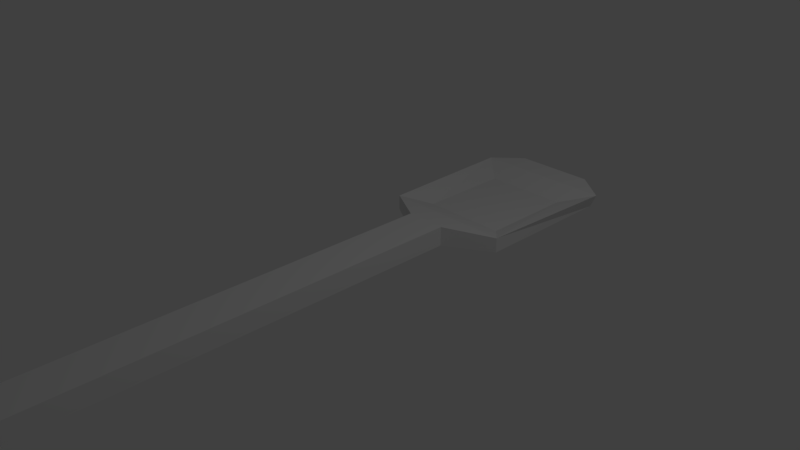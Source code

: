 # Source: spoon.blend  (saved by Blender 2.79.0; exported with 4.5.12 LTS)
import bpy
from mathutils import Matrix  # noqa: F401  (used for matrix-valued properties, if any)

bpy.ops.wm.read_factory_settings(use_empty=True)
scene = bpy.context.scene
scene.name = 'Scene'

# ---- collections
col_collection_1 = bpy.data.collections.new('Collection 1'); scene.collection.children.link(col_collection_1)

# ---- materials (node trees are filled in below, after node groups)
mat_material = bpy.data.materials.new('Material')
mat_material.alpha_threshold = 0.0
mat_material.use_transparent_shadow = False
mat_material.roughness = 0.5
mat_material.line_color = (0.0, 0.0, 0.0, 1.0)

# ---- material node trees

# ---- world
world_world = bpy.data.worlds.new('World'); scene.world = world_world
world_world.color = (0.05088, 0.05088, 0.05088)
world_world.use_sun_shadow = False
world_world.sun_shadow_jitter_overblur = 0.0
world_world.cycles.sampling_method = 'MANUAL'

# ---- cameras
cam_camera = bpy.data.cameras.new('Camera')
cam_camera.clip_end = 100.0
cam_camera.lens = 35.0
cam_camera.sensor_width = 32.0
cam_camera.sensor_height = 18.0
cam_camera.ortho_scale = 7.314
cam_camera.dof.focus_distance = 0.0
cam_camera.dof.aperture_fstop = 128.0

# ---- lights
light_lamp = bpy.data.lights.new('Lamp', 'POINT')
light_lamp.transmission_factor = 0.0
light_lamp.cutoff_distance = 30.0
light_lamp.energy = 100.0
light_lamp.shadow_buffer_clip_start = 1.001
light_lamp.shadow_soft_size = 0.1
light_lamp.shadow_maximum_resolution = 0.006
light_lamp.use_absolute_resolution = True

# ---- meshes
me_cube = bpy.data.meshes.new('Cube')
me_cube.from_pydata([(1.0, 1.0, -1.0), (1.0, -1.0, -1.0), (-1.0, -1.0, -1.0), (-1.0, 1.0, -1.0), (1.0, 1.0, 1.0), (1.0, -1.0, 1.0), (-1.0, -1.0, 1.0), (-1.0, 1.0, 1.0), (3.225, 1.117, -1.0), (-3.225, 1.117, -1.0), (3.225, 1.117, 0.5225), (-3.225, 1.117, 0.5225), (3.225, 1.744, -1.0), (-3.225, 1.744, -1.0), (3.516, 1.744, 0.4287), (-3.516, 1.744, 0.4287), (2.001, 1.839, -0.6204), (-2.001, 1.839, -0.6204), (2.001, 1.839, 0.6205), (-2.001, 1.839, 0.6205), (2.094, 1.227, -0.4901), (-2.094, 1.227, -0.4901), (2.094, 1.634, -0.4901), (-2.094, 1.634, -0.4901)], [], [(0, 1, 2, 3), (4, 7, 6, 5), (0, 4, 5, 1), (1, 5, 6, 2), (2, 6, 7, 3), (4, 0, 8, 10), (10, 8, 12, 14), (7, 4, 10, 11), (3, 7, 11, 9), (0, 3, 9, 8), (13, 15, 19, 17), (9, 11, 15, 13), (8, 9, 13, 12), (10, 14, 22, 20), (18, 16, 17, 19), (12, 13, 17, 16), (15, 14, 18, 19), (14, 12, 16, 18), (21, 20, 22, 23), (14, 15, 23, 22), (11, 10, 20, 21), (15, 11, 21, 23)])
me_cube.materials.append(mat_material)
me_cube.use_remesh_preserve_volume = False
me_cube.use_remesh_preserve_attributes = False
me_cube.use_mirror_vertex_groups = False
me_cube.update()

# ---- objects
ob_cube = bpy.data.objects.new('Cube', me_cube)
ob_lamp = bpy.data.objects.new('Lamp', light_lamp)
ob_camera = bpy.data.objects.new('Camera', cam_camera)

# ---- transforms, parenting, visibility, modifiers, constraints
ob_cube.location = (0.0, -2.326, 0.0)
ob_cube.scale = (0.2884, 3.345, 0.1387)
ob_cube.lock_rotations_4d = False
ob_cube.empty_display_type = 'ARROWS'
ob_cube.lineart.crease_threshold = 0.0
ob_lamp.location = (4.076, 1.005, 5.904)
ob_lamp.rotation_euler = (0.6503, 0.05522, 1.866)
ob_lamp.lock_rotations_4d = False
ob_lamp.empty_display_type = 'ARROWS'
ob_lamp.color = (0.0, 0.0, 0.0, 0.0)
ob_lamp.lineart.crease_threshold = 0.0
ob_camera.location = (7.481, -6.508, 5.344)
ob_camera.rotation_euler = (1.109, 0.0, 0.8149)
ob_camera.lock_rotations_4d = False
ob_camera.empty_display_type = 'ARROWS'
ob_camera.color = (0.0, 0.0, 0.0, 0.0)
ob_camera.display_type = 'WIRE'
ob_camera.lineart.crease_threshold = 0.0

# ---- collection membership
col_collection_1.objects.link(ob_cube)
col_collection_1.objects.link(ob_lamp)
col_collection_1.objects.link(ob_camera)

# ---- scene / render settings (as saved in the file)
scene.camera = ob_camera
scene.frame_start = 1; scene.frame_end = 250; scene.frame_set(1)
scene.render.engine = 'BLENDER_EEVEE_NEXT'
scene.render.resolution_percentage = 50
scene.render.dither_intensity = 0.0
scene.cycles.use_denoising = False
scene.cycles.samples = 128
scene.cycles.sampling_pattern = 'TABULATED_SOBOL'
scene.cycles.use_adaptive_sampling = False
scene.cycles.use_light_tree = False
scene.cycles.blur_glossy = 0.0
scene.cycles.sample_clamp_indirect = 0.0
scene.view_settings.view_transform = 'Standard'
bpy.context.view_layer.update()
